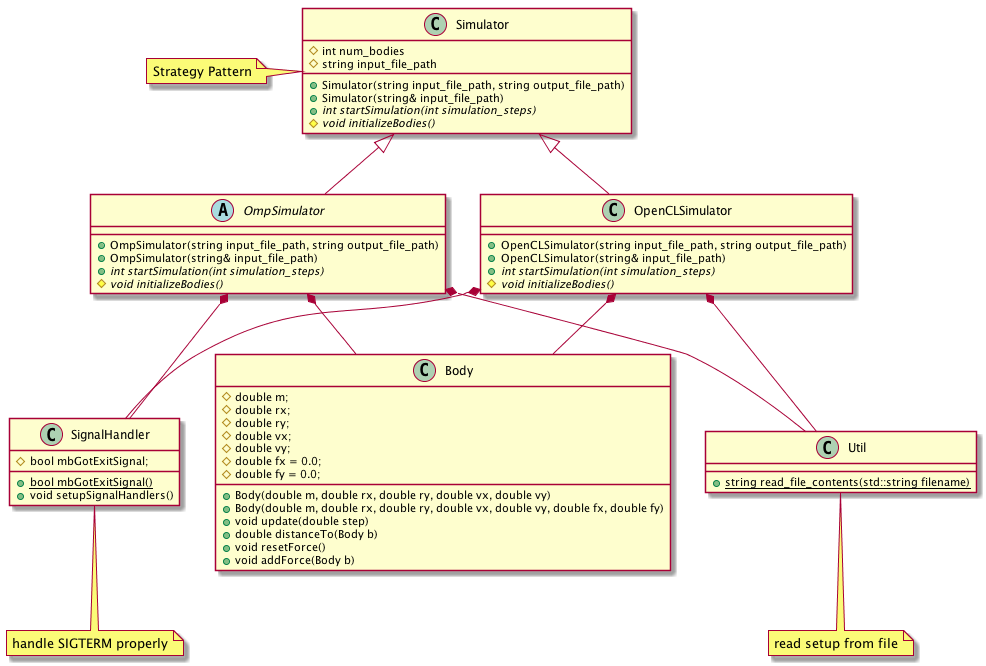

The diagram above was rendered by PlantUML. Its source (embedded in the PNG):
@startuml

Simulator <|-- OmpSimulator
Simulator <|-- OpenCLSimulator
OmpSimulator *-- SignalHandler
OpenCLSimulator *-- SignalHandler

OmpSimulator *-- Body
OpenCLSimulator *-- Body

OmpSimulator *-- Util
OpenCLSimulator *-- Util


class Simulator {
  #int num_bodies
  #string input_file_path
  +Simulator(string input_file_path, string output_file_path)
  +Simulator(string& input_file_path)
  +{abstract} int startSimulation(int simulation_steps)
  #{abstract} void initializeBodies()
}
note left: Strategy Pattern

abstract class OmpSimulator {
  +OmpSimulator(string input_file_path, string output_file_path)
  +OmpSimulator(string& input_file_path)
  +{abstract} int startSimulation(int simulation_steps)
  #{abstract} void initializeBodies()
}

class OpenCLSimulator {
  +OpenCLSimulator(string input_file_path, string output_file_path)
  +OpenCLSimulator(string& input_file_path)
  +{abstract} int startSimulation(int simulation_steps)
  #{abstract} void initializeBodies()
}

class Util {
  +{static} string read_file_contents(std::string filename)
}
note bottom: read setup from file

class Body {
  #double m;
  #double rx;
  #double ry;
  #double vx;
  #double vy;
  #double fx = 0.0;
  #double fy = 0.0;
  +Body(double m, double rx, double ry, double vx, double vy)
  +Body(double m, double rx, double ry, double vx, double vy, double fx, double fy)
  +void update(double step)
  +double distanceTo(Body b)
  +void resetForce()
  +void addForce(Body b)
}

class SignalHandler {
  #bool mbGotExitSignal;
  +{static} bool mbGotExitSignal()
  +void setupSignalHandlers()
}
note bottom: handle SIGTERM properly

@enduml